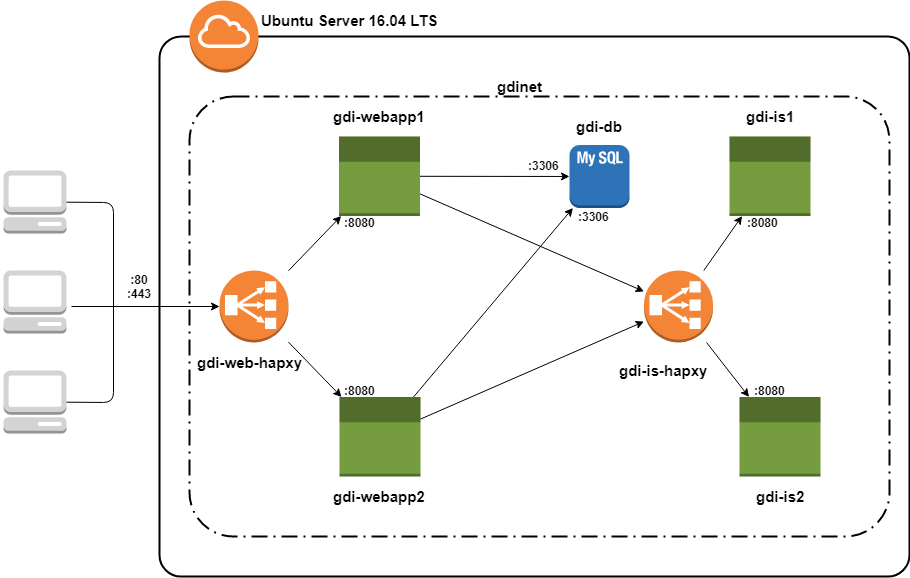

The diagram above was exported from draw.io. Its source (the exported page's mxGraphModel, read from the mxfile embedded in the PNG):
<mxGraphModel dx="1154" dy="766" grid="1" gridSize="10" guides="1" tooltips="1" connect="1" arrows="1" fold="1" page="1" pageScale="1" pageWidth="1100" pageHeight="850" background="#ffffff" math="0" shadow="0">
  <root>
    <mxCell id="0" />
    <mxCell id="1" parent="0" />
    <mxCell id="6d17579d09794128-4" value="" style="rounded=1;arcSize=4;dashed=0;strokeColor=#000000;fillColor=none;gradientColor=none;strokeWidth=2;shadow=0;comic=0;fontFamily=Verdana;fontSize=12;fontColor=#000000;html=1;" parent="1" vertex="1">
      <mxGeometry x="190" y="130" width="750" height="540" as="geometry" />
    </mxCell>
    <mxCell id="6d17579d09794128-9" value="" style="rounded=1;arcSize=10;dashed=1;strokeColor=#000000;fillColor=none;gradientColor=none;dashPattern=8 3 1 3;strokeWidth=2;shadow=0;comic=0;fontFamily=Verdana;fontSize=12;fontColor=#000000;html=1;" parent="1" vertex="1">
      <mxGeometry x="220" y="190" width="700" height="440" as="geometry" />
    </mxCell>
    <mxCell id="6d17579d09794128-1" value="" style="dashed=0;html=1;shape=mxgraph.aws3.management_console;fillColor=#D2D3D3;gradientColor=none;rounded=1;shadow=0;comic=0;strokeColor=#E6E6E6;strokeWidth=6;fontFamily=Verdana;fontSize=12;fontColor=#000000;" parent="1" vertex="1">
      <mxGeometry x="34" y="264" width="63" height="63" as="geometry" />
    </mxCell>
    <mxCell id="6d17579d09794128-2" value="" style="dashed=0;html=1;shape=mxgraph.aws3.management_console;fillColor=#D2D3D3;gradientColor=none;rounded=1;shadow=0;comic=0;strokeColor=#E6E6E6;strokeWidth=6;fontFamily=Verdana;fontSize=12;fontColor=#000000;" parent="1" vertex="1">
      <mxGeometry x="34" y="364" width="63" height="63" as="geometry" />
    </mxCell>
    <mxCell id="6d17579d09794128-3" value="" style="dashed=0;html=1;shape=mxgraph.aws3.management_console;fillColor=#D2D3D3;gradientColor=none;rounded=1;shadow=0;comic=0;strokeColor=#E6E6E6;strokeWidth=6;fontFamily=Verdana;fontSize=12;fontColor=#000000;" parent="1" vertex="1">
      <mxGeometry x="34" y="464" width="63" height="63" as="geometry" />
    </mxCell>
    <mxCell id="gY9zFF7NUsM9LN7zOfSZ-5" value="" style="outlineConnect=0;dashed=0;verticalLabelPosition=bottom;verticalAlign=top;align=center;html=1;shape=mxgraph.aws3.internet_gateway;fillColor=#F58536;gradientColor=none;" vertex="1" parent="1">
      <mxGeometry x="220" y="94" width="69" height="72" as="geometry" />
    </mxCell>
    <mxCell id="gY9zFF7NUsM9LN7zOfSZ-6" value="" style="outlineConnect=0;dashed=0;verticalLabelPosition=bottom;verticalAlign=top;align=center;html=1;shape=mxgraph.aws3.classic_load_balancer;fillColor=#F58536;gradientColor=none;" vertex="1" parent="1">
      <mxGeometry x="250" y="364" width="69" height="72" as="geometry" />
    </mxCell>
    <mxCell id="gY9zFF7NUsM9LN7zOfSZ-7" value="" style="outlineConnect=0;dashed=0;verticalLabelPosition=bottom;verticalAlign=top;align=center;html=1;shape=mxgraph.aws3.apps;fillColor=#759C3E;gradientColor=none;noLabel=1;editable=1;labelBackgroundColor=none;fontColor=none;" vertex="1" parent="1">
      <mxGeometry x="369.5" y="230" width="81" height="79.5" as="geometry" />
    </mxCell>
    <mxCell id="gY9zFF7NUsM9LN7zOfSZ-8" value="" style="outlineConnect=0;dashed=0;verticalLabelPosition=bottom;verticalAlign=top;align=center;html=1;shape=mxgraph.aws3.apps;fillColor=#759C3E;gradientColor=none;" vertex="1" parent="1">
      <mxGeometry x="370" y="490.5" width="81" height="79.5" as="geometry" />
    </mxCell>
    <mxCell id="gY9zFF7NUsM9LN7zOfSZ-9" value="" style="endArrow=classic;html=1;" edge="1" parent="1" source="gY9zFF7NUsM9LN7zOfSZ-6" target="gY9zFF7NUsM9LN7zOfSZ-7">
      <mxGeometry width="50" height="50" relative="1" as="geometry">
        <mxPoint x="80" y="740" as="sourcePoint" />
        <mxPoint x="130" y="690" as="targetPoint" />
      </mxGeometry>
    </mxCell>
    <mxCell id="gY9zFF7NUsM9LN7zOfSZ-10" value="" style="endArrow=classic;html=1;" edge="1" parent="1" source="gY9zFF7NUsM9LN7zOfSZ-6" target="gY9zFF7NUsM9LN7zOfSZ-8">
      <mxGeometry width="50" height="50" relative="1" as="geometry">
        <mxPoint x="80" y="740" as="sourcePoint" />
        <mxPoint x="130" y="690" as="targetPoint" />
      </mxGeometry>
    </mxCell>
    <mxCell id="gY9zFF7NUsM9LN7zOfSZ-11" value="" style="outlineConnect=0;dashed=0;verticalLabelPosition=bottom;verticalAlign=top;align=center;html=1;shape=mxgraph.aws3.mysql_db_instance_2;fillColor=#2E73B8;gradientColor=none;" vertex="1" parent="1">
      <mxGeometry x="600" y="238.5" width="60" height="63" as="geometry" />
    </mxCell>
    <mxCell id="gY9zFF7NUsM9LN7zOfSZ-12" value="" style="outlineConnect=0;dashed=0;verticalLabelPosition=bottom;verticalAlign=top;align=center;html=1;shape=mxgraph.aws3.apps;fillColor=#759C3E;gradientColor=none;" vertex="1" parent="1">
      <mxGeometry x="770" y="490.5" width="81" height="79.5" as="geometry" />
    </mxCell>
    <mxCell id="gY9zFF7NUsM9LN7zOfSZ-13" value="" style="outlineConnect=0;dashed=0;verticalLabelPosition=bottom;verticalAlign=top;align=center;html=1;shape=mxgraph.aws3.apps;fillColor=#759C3E;gradientColor=none;" vertex="1" parent="1">
      <mxGeometry x="760" y="230" width="81" height="79.5" as="geometry" />
    </mxCell>
    <mxCell id="gY9zFF7NUsM9LN7zOfSZ-14" value="" style="outlineConnect=0;dashed=0;verticalLabelPosition=bottom;verticalAlign=top;align=center;html=1;shape=mxgraph.aws3.classic_load_balancer;fillColor=#F58536;gradientColor=none;" vertex="1" parent="1">
      <mxGeometry x="674.5" y="364" width="69" height="72" as="geometry" />
    </mxCell>
    <mxCell id="gY9zFF7NUsM9LN7zOfSZ-15" value="" style="endArrow=classic;html=1;" edge="1" parent="1" source="gY9zFF7NUsM9LN7zOfSZ-8" target="gY9zFF7NUsM9LN7zOfSZ-11">
      <mxGeometry width="50" height="50" relative="1" as="geometry">
        <mxPoint x="234.5" y="755" as="sourcePoint" />
        <mxPoint x="284.5" y="705" as="targetPoint" />
      </mxGeometry>
    </mxCell>
    <mxCell id="gY9zFF7NUsM9LN7zOfSZ-16" value="" style="endArrow=classic;html=1;" edge="1" parent="1" source="gY9zFF7NUsM9LN7zOfSZ-7" target="gY9zFF7NUsM9LN7zOfSZ-14">
      <mxGeometry width="50" height="50" relative="1" as="geometry">
        <mxPoint x="330" y="750" as="sourcePoint" />
        <mxPoint x="380" y="700" as="targetPoint" />
      </mxGeometry>
    </mxCell>
    <mxCell id="gY9zFF7NUsM9LN7zOfSZ-17" value="" style="endArrow=classic;html=1;" edge="1" parent="1" source="gY9zFF7NUsM9LN7zOfSZ-8" target="gY9zFF7NUsM9LN7zOfSZ-14">
      <mxGeometry width="50" height="50" relative="1" as="geometry">
        <mxPoint x="430" y="760" as="sourcePoint" />
        <mxPoint x="480" y="710" as="targetPoint" />
      </mxGeometry>
    </mxCell>
    <mxCell id="gY9zFF7NUsM9LN7zOfSZ-18" value="" style="endArrow=classic;html=1;" edge="1" parent="1" source="gY9zFF7NUsM9LN7zOfSZ-14" target="gY9zFF7NUsM9LN7zOfSZ-13">
      <mxGeometry width="50" height="50" relative="1" as="geometry">
        <mxPoint x="545" y="760" as="sourcePoint" />
        <mxPoint x="595" y="710" as="targetPoint" />
      </mxGeometry>
    </mxCell>
    <mxCell id="gY9zFF7NUsM9LN7zOfSZ-19" value="" style="endArrow=classic;html=1;" edge="1" parent="1" source="gY9zFF7NUsM9LN7zOfSZ-7" target="gY9zFF7NUsM9LN7zOfSZ-11">
      <mxGeometry width="50" height="50" relative="1" as="geometry">
        <mxPoint x="80" y="840" as="sourcePoint" />
        <mxPoint x="130" y="790" as="targetPoint" />
      </mxGeometry>
    </mxCell>
    <mxCell id="gY9zFF7NUsM9LN7zOfSZ-20" value="" style="endArrow=classic;html=1;" edge="1" parent="1" source="gY9zFF7NUsM9LN7zOfSZ-14" target="gY9zFF7NUsM9LN7zOfSZ-12">
      <mxGeometry width="50" height="50" relative="1" as="geometry">
        <mxPoint x="80" y="740" as="sourcePoint" />
        <mxPoint x="130" y="690" as="targetPoint" />
      </mxGeometry>
    </mxCell>
    <mxCell id="gY9zFF7NUsM9LN7zOfSZ-21" value="" style="endArrow=classic;html=1;" edge="1" parent="1" target="gY9zFF7NUsM9LN7zOfSZ-6">
      <mxGeometry width="50" height="50" relative="1" as="geometry">
        <mxPoint x="102" y="400" as="sourcePoint" />
        <mxPoint x="160" y="630" as="targetPoint" />
      </mxGeometry>
    </mxCell>
    <mxCell id="gY9zFF7NUsM9LN7zOfSZ-22" value="" style="endArrow=none;html=1;" edge="1" parent="1" target="6d17579d09794128-1">
      <mxGeometry width="50" height="50" relative="1" as="geometry">
        <mxPoint x="144" y="400" as="sourcePoint" />
        <mxPoint x="84" y="690" as="targetPoint" />
        <Array as="points">
          <mxPoint x="144" y="296" />
        </Array>
      </mxGeometry>
    </mxCell>
    <mxCell id="gY9zFF7NUsM9LN7zOfSZ-23" value="" style="endArrow=none;html=1;" edge="1" parent="1" target="6d17579d09794128-3">
      <mxGeometry width="50" height="50" relative="1" as="geometry">
        <mxPoint x="144" y="400" as="sourcePoint" />
        <mxPoint x="84" y="690" as="targetPoint" />
        <Array as="points">
          <mxPoint x="144" y="496" />
        </Array>
      </mxGeometry>
    </mxCell>
    <mxCell id="gY9zFF7NUsM9LN7zOfSZ-25" value="&lt;font&gt;&lt;font style=&quot;font-size: 15px&quot;&gt;gdi-webapp1&lt;/font&gt;&lt;br&gt;&lt;/font&gt;" style="text;strokeColor=none;fillColor=none;html=1;fontSize=12;fontStyle=1;verticalAlign=middle;align=center;labelBackgroundColor=none;" vertex="1" parent="1">
      <mxGeometry x="360" y="190" width="100" height="40" as="geometry" />
    </mxCell>
    <mxCell id="gY9zFF7NUsM9LN7zOfSZ-26" value="&lt;font&gt;&lt;font style=&quot;font-size: 15px&quot;&gt;gdi-db&lt;/font&gt;&lt;br&gt;&lt;/font&gt;" style="text;strokeColor=none;fillColor=none;html=1;fontSize=12;fontStyle=1;verticalAlign=middle;align=center;labelBackgroundColor=none;" vertex="1" parent="1">
      <mxGeometry x="580" y="200" width="100" height="40" as="geometry" />
    </mxCell>
    <mxCell id="gY9zFF7NUsM9LN7zOfSZ-27" value="&lt;font&gt;&lt;font style=&quot;font-size: 15px&quot;&gt;gdi-webapp2&lt;/font&gt;&lt;br&gt;&lt;/font&gt;" style="text;strokeColor=none;fillColor=none;html=1;fontSize=12;fontStyle=1;verticalAlign=middle;align=center;labelBackgroundColor=none;" vertex="1" parent="1">
      <mxGeometry x="360" y="570" width="100" height="40" as="geometry" />
    </mxCell>
    <mxCell id="gY9zFF7NUsM9LN7zOfSZ-28" value="&lt;font&gt;&lt;font style=&quot;font-size: 15px&quot;&gt;gdi-is1&lt;/font&gt;&lt;br&gt;&lt;/font&gt;" style="text;strokeColor=none;fillColor=none;html=1;fontSize=12;fontStyle=1;verticalAlign=middle;align=center;labelBackgroundColor=none;" vertex="1" parent="1">
      <mxGeometry x="751" y="190" width="100" height="40" as="geometry" />
    </mxCell>
    <mxCell id="gY9zFF7NUsM9LN7zOfSZ-30" value="&lt;font&gt;&lt;font style=&quot;font-size: 15px&quot;&gt;gdi-is2&lt;/font&gt;&lt;br&gt;&lt;/font&gt;" style="text;strokeColor=none;fillColor=none;html=1;fontSize=12;fontStyle=1;verticalAlign=middle;align=center;labelBackgroundColor=none;" vertex="1" parent="1">
      <mxGeometry x="760.5" y="570" width="100" height="40" as="geometry" />
    </mxCell>
    <mxCell id="gY9zFF7NUsM9LN7zOfSZ-34" value="&lt;font&gt;&lt;font style=&quot;font-size: 15px&quot;&gt;gdi-web-hapxy&lt;/font&gt;&lt;br&gt;&lt;/font&gt;" style="text;strokeColor=none;fillColor=none;html=1;fontSize=12;fontStyle=1;verticalAlign=middle;align=center;labelBackgroundColor=none;" vertex="1" parent="1">
      <mxGeometry x="230" y="436" width="100" height="40" as="geometry" />
    </mxCell>
    <mxCell id="gY9zFF7NUsM9LN7zOfSZ-35" value="&lt;font&gt;&lt;font style=&quot;font-size: 15px&quot;&gt;gdi-is-hapxy&lt;/font&gt;&lt;br&gt;&lt;/font&gt;" style="text;strokeColor=none;fillColor=none;html=1;fontSize=12;fontStyle=1;verticalAlign=middle;align=center;labelBackgroundColor=none;" vertex="1" parent="1">
      <mxGeometry x="643.5" y="444" width="100" height="40" as="geometry" />
    </mxCell>
    <mxCell id="gY9zFF7NUsM9LN7zOfSZ-38" value="&lt;font&gt;&lt;font style=&quot;font-size: 15px&quot;&gt;gdinet&lt;/font&gt;&lt;br&gt;&lt;/font&gt;" style="text;strokeColor=none;fillColor=none;html=1;fontSize=12;fontStyle=1;verticalAlign=middle;align=center;labelBackgroundColor=none;" vertex="1" parent="1">
      <mxGeometry x="500" y="160" width="100" height="40" as="geometry" />
    </mxCell>
    <mxCell id="gY9zFF7NUsM9LN7zOfSZ-39" style="edgeStyle=orthogonalEdgeStyle;rounded=0;orthogonalLoop=1;jettySize=auto;html=1;exitX=0.5;exitY=1;exitDx=0;exitDy=0;fontSize=12;fontColor=#000000;" edge="1" parent="1" source="gY9zFF7NUsM9LN7zOfSZ-38" target="gY9zFF7NUsM9LN7zOfSZ-38">
      <mxGeometry relative="1" as="geometry" />
    </mxCell>
    <mxCell id="gY9zFF7NUsM9LN7zOfSZ-40" value="&lt;font&gt;&lt;font style=&quot;font-size: 15px&quot;&gt;Ubuntu Server 16.04 LTS&lt;/font&gt;&lt;br&gt;&lt;/font&gt;" style="text;strokeColor=none;fillColor=none;html=1;fontSize=12;fontStyle=1;verticalAlign=middle;align=center;labelBackgroundColor=none;" vertex="1" parent="1">
      <mxGeometry x="330" y="94" width="100" height="40" as="geometry" />
    </mxCell>
    <mxCell id="gY9zFF7NUsM9LN7zOfSZ-41" value=":80&lt;br&gt;:443&lt;br&gt;" style="text;strokeColor=none;fillColor=none;html=1;fontSize=12;fontStyle=1;verticalAlign=middle;align=center;labelBackgroundColor=none;" vertex="1" parent="1">
      <mxGeometry x="120" y="360" width="100" height="40" as="geometry" />
    </mxCell>
    <mxCell id="gY9zFF7NUsM9LN7zOfSZ-42" value=":8080&lt;br&gt;" style="text;strokeColor=none;fillColor=none;html=1;fontSize=12;fontStyle=1;verticalAlign=middle;align=center;labelBackgroundColor=none;" vertex="1" parent="1">
      <mxGeometry x="743.5" y="295.5" width="100" height="40" as="geometry" />
    </mxCell>
    <mxCell id="gY9zFF7NUsM9LN7zOfSZ-43" value=":8080&lt;br&gt;" style="text;strokeColor=none;fillColor=none;html=1;fontSize=12;fontStyle=1;verticalAlign=middle;align=center;labelBackgroundColor=none;" vertex="1" parent="1">
      <mxGeometry x="340" y="464" width="100" height="40" as="geometry" />
    </mxCell>
    <mxCell id="gY9zFF7NUsM9LN7zOfSZ-44" value=":8080&lt;br&gt;" style="text;strokeColor=none;fillColor=none;html=1;fontSize=12;fontStyle=1;verticalAlign=middle;align=center;labelBackgroundColor=none;" vertex="1" parent="1">
      <mxGeometry x="340" y="295.5" width="100" height="40" as="geometry" />
    </mxCell>
    <mxCell id="gY9zFF7NUsM9LN7zOfSZ-45" value=":8080&lt;br&gt;" style="text;strokeColor=none;fillColor=none;html=1;fontSize=12;fontStyle=1;verticalAlign=middle;align=center;labelBackgroundColor=none;" vertex="1" parent="1">
      <mxGeometry x="750.5" y="464" width="100" height="40" as="geometry" />
    </mxCell>
    <mxCell id="gY9zFF7NUsM9LN7zOfSZ-48" value=":3306&lt;br&gt;" style="text;strokeColor=none;fillColor=none;html=1;fontSize=12;fontStyle=1;verticalAlign=middle;align=center;labelBackgroundColor=none;" vertex="1" parent="1">
      <mxGeometry x="524.5" y="238.5" width="100" height="40" as="geometry" />
    </mxCell>
    <mxCell id="gY9zFF7NUsM9LN7zOfSZ-49" value=":3306&lt;br&gt;" style="text;strokeColor=none;fillColor=none;html=1;fontSize=12;fontStyle=1;verticalAlign=middle;align=center;labelBackgroundColor=none;" vertex="1" parent="1">
      <mxGeometry x="574.5" y="289.5" width="100" height="40" as="geometry" />
    </mxCell>
  </root>
</mxGraphModel>